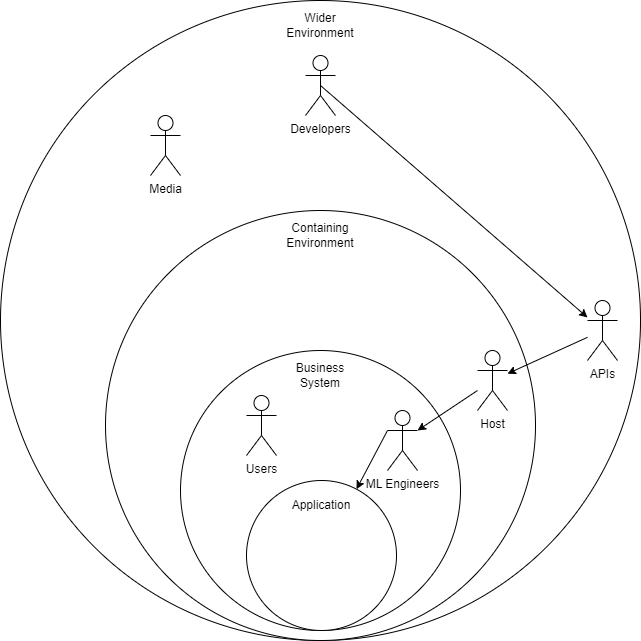

The diagram above was exported from draw.io. Its source (the exported page's mxGraphModel, read from the mxfile embedded in the PNG):
<mxGraphModel dx="794" dy="559" grid="1" gridSize="10" guides="1" tooltips="1" connect="1" arrows="1" fold="1" page="1" pageScale="1" pageWidth="827" pageHeight="1169" math="0" shadow="0">
  <root>
    <mxCell id="0" />
    <mxCell id="1" parent="0" />
    <mxCell id="VTYTF7z3ZeiXhu9waDC9-24" value="" style="group" parent="1" vertex="1" connectable="0">
      <mxGeometry x="93" y="265" width="640" height="640" as="geometry" />
    </mxCell>
    <mxCell id="VTYTF7z3ZeiXhu9waDC9-20" value="&lt;div&gt;&lt;br&gt;&lt;/div&gt;&lt;div&gt;&lt;br&gt;&lt;/div&gt;" style="ellipse;whiteSpace=wrap;html=1;aspect=fixed;" parent="VTYTF7z3ZeiXhu9waDC9-24" vertex="1">
      <mxGeometry width="640" height="640" as="geometry" />
    </mxCell>
    <mxCell id="VTYTF7z3ZeiXhu9waDC9-21" value="" style="ellipse;whiteSpace=wrap;html=1;aspect=fixed;" parent="VTYTF7z3ZeiXhu9waDC9-24" vertex="1">
      <mxGeometry x="105" y="210" width="430" height="430" as="geometry" />
    </mxCell>
    <mxCell id="VTYTF7z3ZeiXhu9waDC9-22" value="" style="ellipse;whiteSpace=wrap;html=1;aspect=fixed;" parent="VTYTF7z3ZeiXhu9waDC9-24" vertex="1">
      <mxGeometry x="180" y="350" width="280" height="280" as="geometry" />
    </mxCell>
    <mxCell id="VTYTF7z3ZeiXhu9waDC9-23" value="" style="ellipse;whiteSpace=wrap;html=1;aspect=fixed;" parent="VTYTF7z3ZeiXhu9waDC9-24" vertex="1">
      <mxGeometry x="246" y="480" width="150" height="150" as="geometry" />
    </mxCell>
    <mxCell id="VTYTF7z3ZeiXhu9waDC9-25" value="Wider Environment" style="text;html=1;align=center;verticalAlign=middle;whiteSpace=wrap;rounded=0;" parent="VTYTF7z3ZeiXhu9waDC9-24" vertex="1">
      <mxGeometry x="290" y="10" width="60" height="30" as="geometry" />
    </mxCell>
    <mxCell id="VTYTF7z3ZeiXhu9waDC9-26" value="Containing Environment" style="text;html=1;align=center;verticalAlign=middle;whiteSpace=wrap;rounded=0;" parent="VTYTF7z3ZeiXhu9waDC9-24" vertex="1">
      <mxGeometry x="290" y="220" width="60" height="30" as="geometry" />
    </mxCell>
    <mxCell id="VTYTF7z3ZeiXhu9waDC9-27" value="Business System" style="text;html=1;align=center;verticalAlign=middle;whiteSpace=wrap;rounded=0;" parent="VTYTF7z3ZeiXhu9waDC9-24" vertex="1">
      <mxGeometry x="290" y="360" width="60" height="30" as="geometry" />
    </mxCell>
    <mxCell id="VTYTF7z3ZeiXhu9waDC9-28" value="Application" style="text;html=1;align=center;verticalAlign=middle;whiteSpace=wrap;rounded=0;" parent="VTYTF7z3ZeiXhu9waDC9-24" vertex="1">
      <mxGeometry x="291" y="490" width="60" height="30" as="geometry" />
    </mxCell>
    <mxCell id="JVi2U7ytH5L8ACPaXpNS-1" value="Users" style="shape=umlActor;verticalLabelPosition=bottom;verticalAlign=top;html=1;outlineConnect=0;" parent="VTYTF7z3ZeiXhu9waDC9-24" vertex="1">
      <mxGeometry x="246" y="395" width="30" height="60" as="geometry" />
    </mxCell>
    <mxCell id="JVi2U7ytH5L8ACPaXpNS-2" value="ML Engineers&lt;div&gt;&lt;br&gt;&lt;/div&gt;" style="shape=umlActor;verticalLabelPosition=bottom;verticalAlign=top;html=1;outlineConnect=0;" parent="VTYTF7z3ZeiXhu9waDC9-24" vertex="1">
      <mxGeometry x="387" y="410" width="30" height="60" as="geometry" />
    </mxCell>
    <mxCell id="JVi2U7ytH5L8ACPaXpNS-5" value="Media" style="shape=umlActor;verticalLabelPosition=bottom;verticalAlign=top;html=1;outlineConnect=0;" parent="VTYTF7z3ZeiXhu9waDC9-24" vertex="1">
      <mxGeometry x="150" y="115" width="30" height="60" as="geometry" />
    </mxCell>
    <mxCell id="JVi2U7ytH5L8ACPaXpNS-9" value="APIs" style="shape=umlActor;verticalLabelPosition=bottom;verticalAlign=top;html=1;outlineConnect=0;" parent="VTYTF7z3ZeiXhu9waDC9-24" vertex="1">
      <mxGeometry x="587" y="300" width="30" height="60" as="geometry" />
    </mxCell>
    <mxCell id="JVi2U7ytH5L8ACPaXpNS-10" value="Developers" style="shape=umlActor;verticalLabelPosition=bottom;verticalAlign=top;html=1;outlineConnect=0;" parent="VTYTF7z3ZeiXhu9waDC9-24" vertex="1">
      <mxGeometry x="305" y="55" width="30" height="60" as="geometry" />
    </mxCell>
    <mxCell id="JVi2U7ytH5L8ACPaXpNS-11" value="Host" style="shape=umlActor;verticalLabelPosition=bottom;verticalAlign=top;html=1;outlineConnect=0;" parent="VTYTF7z3ZeiXhu9waDC9-24" vertex="1">
      <mxGeometry x="477" y="350" width="30" height="60" as="geometry" />
    </mxCell>
    <mxCell id="JVi2U7ytH5L8ACPaXpNS-13" value="" style="endArrow=classic;html=1;rounded=0;" parent="VTYTF7z3ZeiXhu9waDC9-24" source="JVi2U7ytH5L8ACPaXpNS-9" target="JVi2U7ytH5L8ACPaXpNS-11" edge="1">
      <mxGeometry width="50" height="50" relative="1" as="geometry">
        <mxPoint x="367" y="375" as="sourcePoint" />
        <mxPoint x="417" y="325" as="targetPoint" />
      </mxGeometry>
    </mxCell>
    <mxCell id="JVi2U7ytH5L8ACPaXpNS-14" value="" style="endArrow=classic;html=1;rounded=0;exitX=0.5;exitY=0.5;exitDx=0;exitDy=0;exitPerimeter=0;" parent="VTYTF7z3ZeiXhu9waDC9-24" source="JVi2U7ytH5L8ACPaXpNS-10" target="JVi2U7ytH5L8ACPaXpNS-9" edge="1">
      <mxGeometry width="50" height="50" relative="1" as="geometry">
        <mxPoint x="367" y="375" as="sourcePoint" />
        <mxPoint x="417" y="325" as="targetPoint" />
      </mxGeometry>
    </mxCell>
    <mxCell id="JVi2U7ytH5L8ACPaXpNS-15" value="" style="endArrow=classic;html=1;rounded=0;" parent="VTYTF7z3ZeiXhu9waDC9-24" source="JVi2U7ytH5L8ACPaXpNS-11" target="JVi2U7ytH5L8ACPaXpNS-2" edge="1">
      <mxGeometry width="50" height="50" relative="1" as="geometry">
        <mxPoint x="367" y="375" as="sourcePoint" />
        <mxPoint x="417" y="325" as="targetPoint" />
      </mxGeometry>
    </mxCell>
    <mxCell id="JVi2U7ytH5L8ACPaXpNS-18" value="" style="endArrow=classic;html=1;rounded=0;exitX=0;exitY=0.3333333333333333;exitDx=0;exitDy=0;exitPerimeter=0;" parent="VTYTF7z3ZeiXhu9waDC9-24" source="JVi2U7ytH5L8ACPaXpNS-2" target="VTYTF7z3ZeiXhu9waDC9-23" edge="1">
      <mxGeometry width="50" height="50" relative="1" as="geometry">
        <mxPoint x="367" y="375" as="sourcePoint" />
        <mxPoint x="417" y="325" as="targetPoint" />
      </mxGeometry>
    </mxCell>
  </root>
</mxGraphModel>